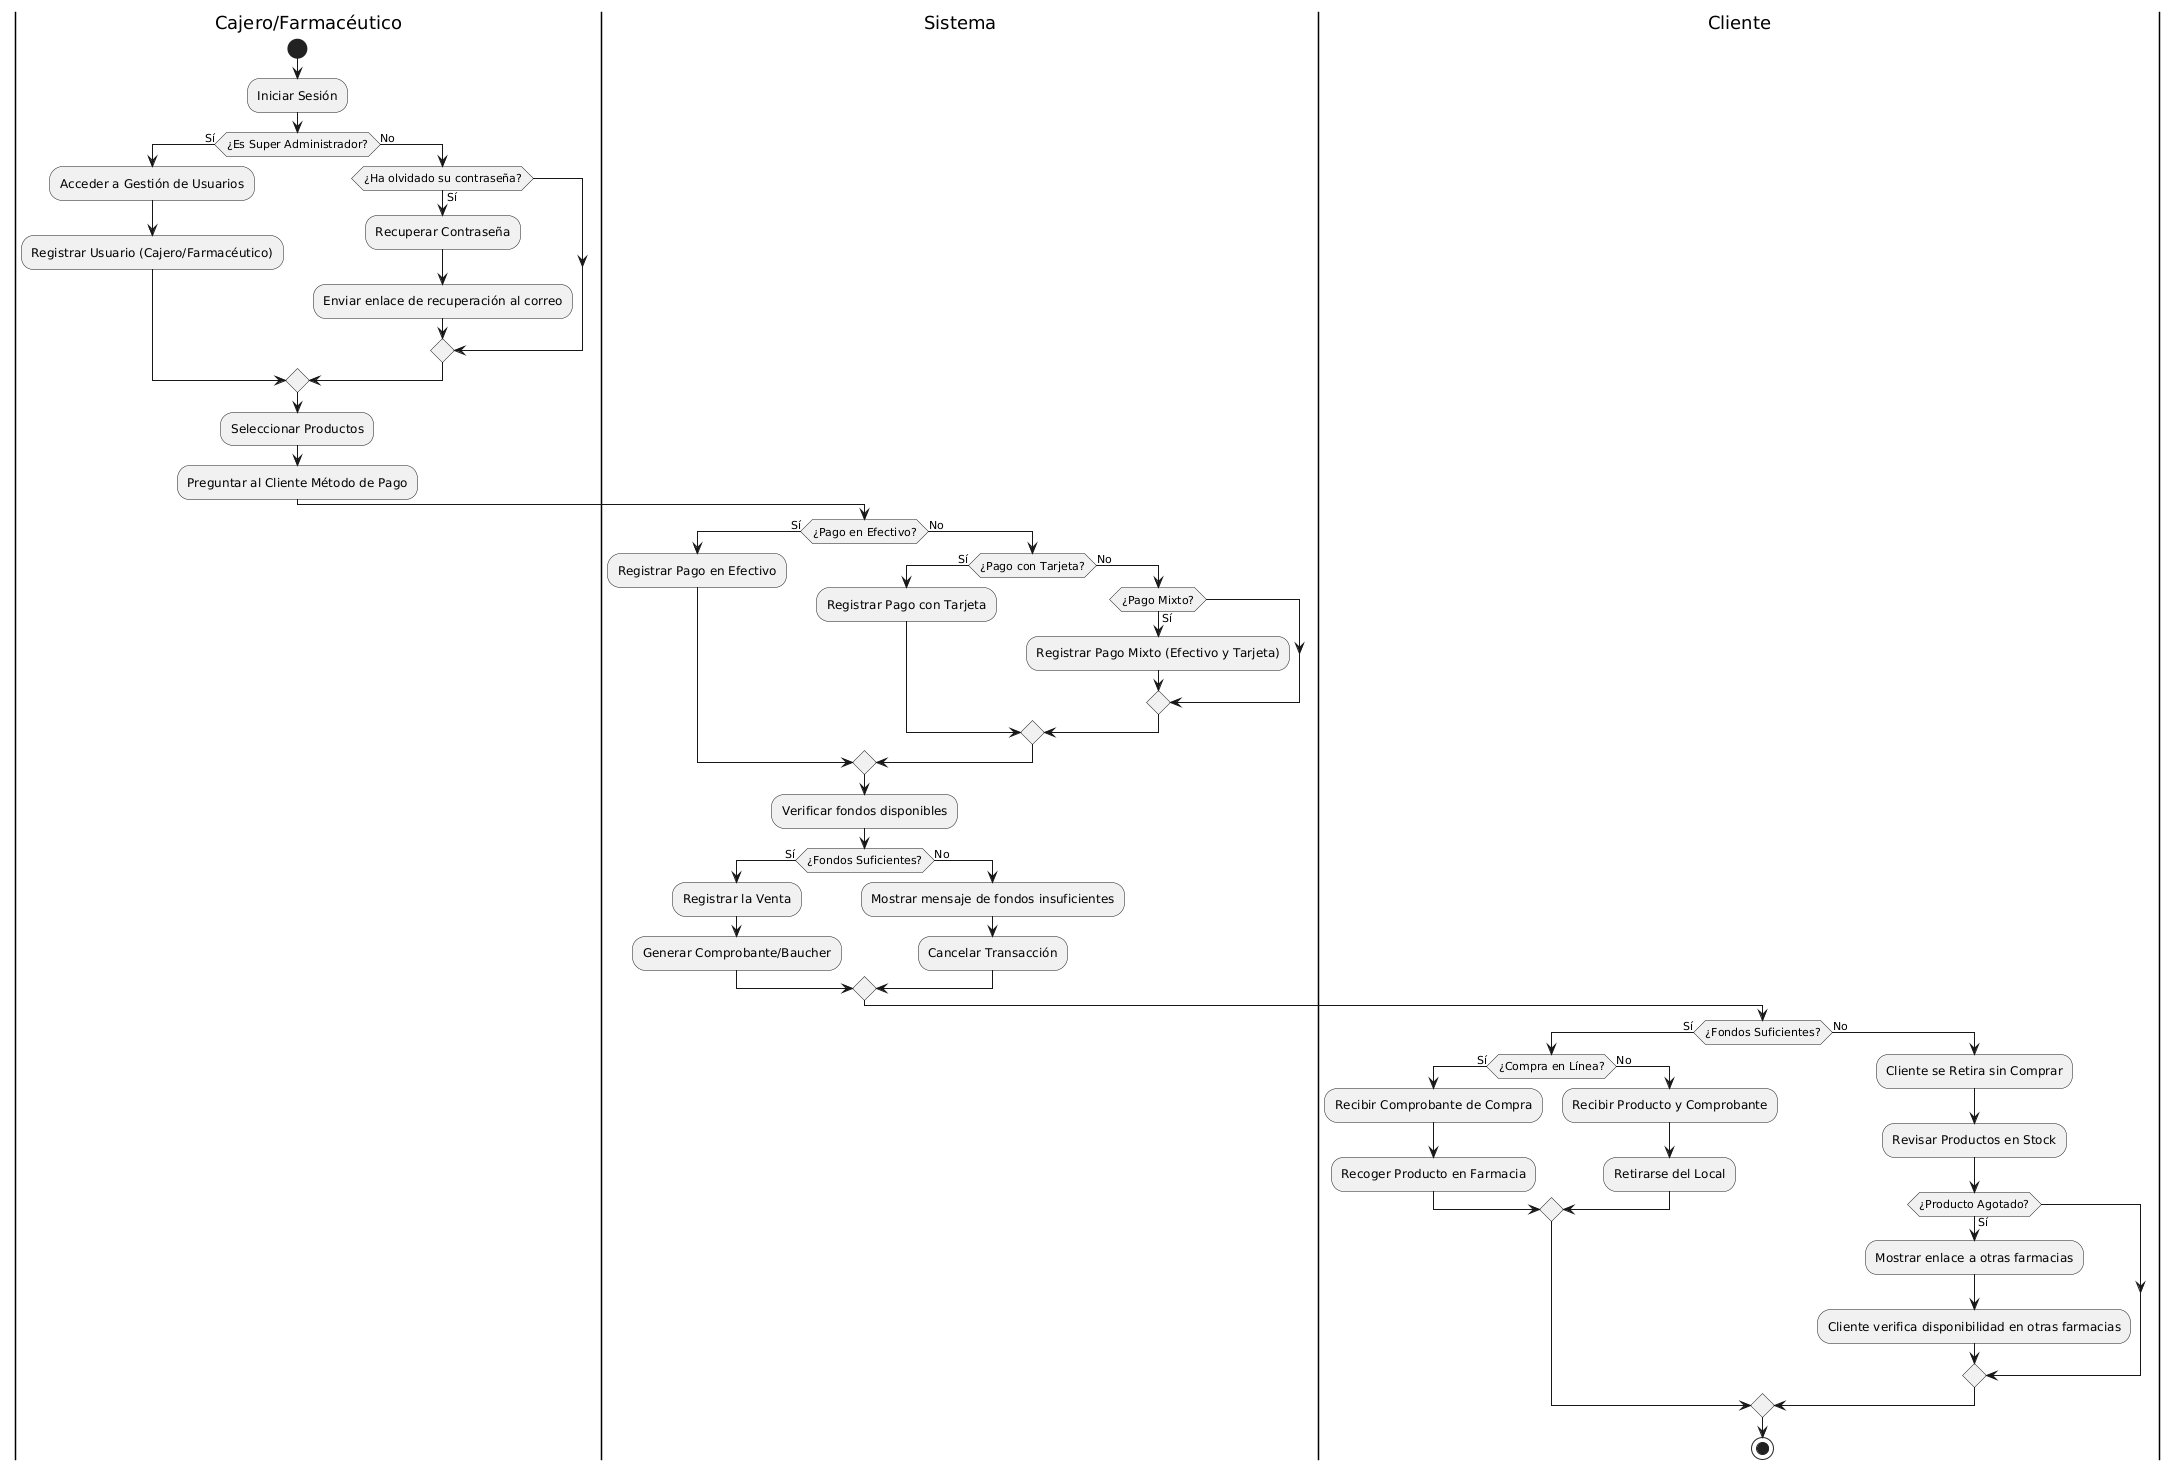

The diagram above was rendered by PlantUML. Its source (embedded in the PNG):
@startuml
|Cajero/Farmacéutico|
start
:Iniciar Sesión;
if (¿Es Super Administrador?) then (Sí)
  :Acceder a Gestión de Usuarios;
  :Registrar Usuario (Cajero/Farmacéutico);
else (No)
  if (¿Ha olvidado su contraseña?) then (Sí)
    :Recuperar Contraseña;
    :Enviar enlace de recuperación al correo;
  endif
end if
:Seleccionar Productos;
:Preguntar al Cliente Método de Pago;
|Sistema|
if (¿Pago en Efectivo?) then (Sí)
  :Registrar Pago en Efectivo;
else (No)
  if (¿Pago con Tarjeta?) then (Sí)
    :Registrar Pago con Tarjeta;
  else (No)
    if (¿Pago Mixto?) then (Sí)
      :Registrar Pago Mixto (Efectivo y Tarjeta);
    endif
  endif
endif
:Verificar fondos disponibles;
if (¿Fondos Suficientes?) then (Sí)
  :Registrar la Venta;
  :Generar Comprobante/Baucher;
else (No)
  :Mostrar mensaje de fondos insuficientes;
  :Cancelar Transacción;
endif
|Cliente|
if (¿Fondos Suficientes?) then (Sí)
  if (¿Compra en Línea?) then (Sí)
    :Recibir Comprobante de Compra;
    :Recoger Producto en Farmacia;
  else (No)
    :Recibir Producto y Comprobante;
    :Retirarse del Local;
  endif
else (No)
  :Cliente se Retira sin Comprar;
  :Revisar Productos en Stock;
  if (¿Producto Agotado?) then (Sí)
    :Mostrar enlace a otras farmacias;
    :Cliente verifica disponibilidad en otras farmacias;
  endif
endif
stop
@enduml